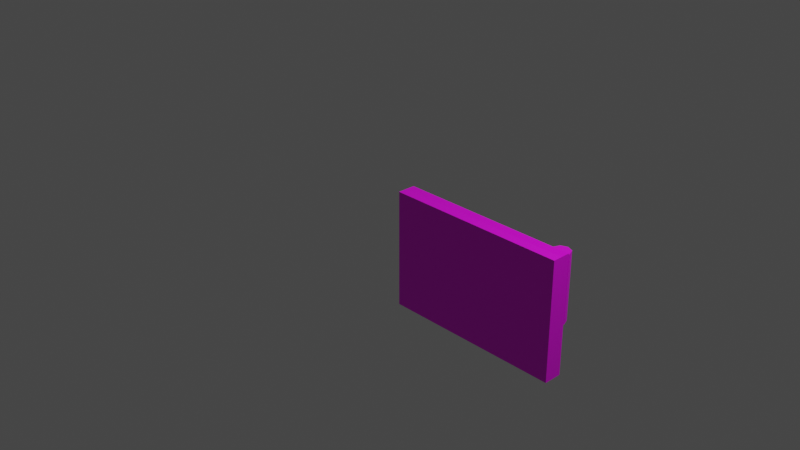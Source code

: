 # Source: multidecor_fridge_lower_door.blend  (saved by Blender 2.90.7; exported with 4.5.12 LTS)
import bpy
from mathutils import Matrix  # noqa: F401  (used for matrix-valued properties, if any)

bpy.ops.wm.read_factory_settings(use_empty=True)
scene = bpy.context.scene
scene.name = 'Scene'

# ---- collections
col_collection = bpy.data.collections.new('Collection'); scene.collection.children.link(col_collection)

# ---- images (referenced by path relative to the original .blend; pixels are not part of the script)
import os
ASSET_DIR = os.environ.get("B2B_ASSET_DIR", "")  # directory of the original .blend (textures are referenced by path, not embedded)
HERE = os.path.dirname(os.path.abspath(__file__))  # packed textures are extracted next to this script under _unpacked/

def load_image(name, relpath, width, height, colorspace="sRGB"):
    """Load a texture the original file referenced (path relative to the .blend, or extracted next to this script)."""
    p = next((c for c in (os.path.join(HERE, relpath), os.path.join(ASSET_DIR, relpath)) if relpath and os.path.exists(c)), "")
    if p:
        img = bpy.data.images.load(p, check_existing=True)
        img.name = name
    else:  # same state as the original file: an image datablock whose file is absent (Cycles renders it pink)
        img = bpy.data.images.new(name, width, height)
        img.source = "FILE"
        img.filepath = "//" + (relpath or name)
    img.colorspace_settings.name = colorspace
    return img
img_multidecor_metal_material_png = load_image('multidecor_metal_material.png', 'multidecor_metal_material.png', 1024, 1024, 'sRGB')
img_multidecor_plastic_material_png = load_image('multidecor_plastic_material.png', 'multidecor_plastic_material.png', 1024, 1024, 'sRGB')
img_multidecor_fridge_interior_png = load_image('multidecor_fridge_interior.png', 'multidecor_fridge_interior.png', 1024, 1024, 'sRGB')

# ---- materials (node trees are filled in below, after node groups)
mat_material = bpy.data.materials.new('Material')
mat_material.alpha_threshold = 0.0
mat_material.use_transparent_shadow = False
mat_material.line_color = (0.0, 0.0, 0.0, 1.0)
mat_material_001 = bpy.data.materials.new('Material.001')
mat_material_001.use_transparent_shadow = False
mat_material_002 = bpy.data.materials.new('Material.002')
mat_material_002.use_transparent_shadow = False

# ---- material node trees
mat_material.use_nodes = True; mat_material.node_tree.nodes.clear()
_N = mat_material.node_tree.nodes; _L = mat_material.node_tree.links
n0 = _N.new('ShaderNodeOutputMaterial'); n0.name = 'Material Output'; n0.location = (300, 300)
n1 = _N.new('ShaderNodeBsdfPrincipled'); n1.name = 'Principled BSDF'; n1.location = (10, 300)
n1.distribution = 'GGX'
n1.subsurface_method = 'BURLEY'
n1.inputs[2].default_value = 0.4
n1.inputs[3].default_value = 1.45
n1.inputs[27].default_value = (0.0, 0.0, 0.0, 1.0)
n1.inputs[28].default_value = 1.0
n2 = _N.new('ShaderNodeTexImage'); n2.name = 'Image Texture'; n2.location = (-280, 280)
n2.image = img_multidecor_metal_material_png
n2.interpolation = 'Closest'
_L.new(n1.outputs[0], n0.inputs[0])
_L.new(n2.outputs[0], n1.inputs[0])
n0.is_active_output = True
mat_material_001.use_nodes = True; mat_material_001.node_tree.nodes.clear()
_N = mat_material_001.node_tree.nodes; _L = mat_material_001.node_tree.links
n0 = _N.new('ShaderNodeBsdfPrincipled'); n0.name = 'Principled BSDF'; n0.location = (10, 300)
n0.distribution = 'GGX'
n0.subsurface_method = 'BURLEY'
n0.inputs[3].default_value = 1.45
n0.inputs[27].default_value = (0.0, 0.0, 0.0, 1.0)
n0.inputs[28].default_value = 1.0
n1 = _N.new('ShaderNodeOutputMaterial'); n1.name = 'Material Output'; n1.location = (300, 300)
n2 = _N.new('ShaderNodeTexImage'); n2.name = 'Image Texture'; n2.location = (-280, 280)
n2.image = img_multidecor_plastic_material_png
n2.interpolation = 'Closest'
_L.new(n0.outputs[0], n1.inputs[0])
_L.new(n2.outputs[0], n0.inputs[0])
n1.is_active_output = True
mat_material_002.use_nodes = True; mat_material_002.node_tree.nodes.clear()
_N = mat_material_002.node_tree.nodes; _L = mat_material_002.node_tree.links
n0 = _N.new('ShaderNodeBsdfPrincipled'); n0.name = 'Principled BSDF'; n0.location = (10, 300)
n0.distribution = 'GGX'
n0.subsurface_method = 'BURLEY'
n0.inputs[3].default_value = 1.45
n0.inputs[27].default_value = (0.0, 0.0, 0.0, 1.0)
n0.inputs[28].default_value = 1.0
n1 = _N.new('ShaderNodeOutputMaterial'); n1.name = 'Material Output'; n1.location = (300, 300)
n2 = _N.new('ShaderNodeTexImage'); n2.name = 'Image Texture'; n2.location = (-280, 280)
n2.image = img_multidecor_fridge_interior_png
n2.interpolation = 'Closest'
_L.new(n0.outputs[0], n1.inputs[0])
_L.new(n2.outputs[0], n0.inputs[0])
n1.is_active_output = True

# ---- world
world_world = bpy.data.worlds.new('World'); scene.world = world_world
world_world.use_nodes = True; world_world.node_tree.nodes.clear()
_N = world_world.node_tree.nodes; _L = world_world.node_tree.links
n0 = _N.new('ShaderNodeOutputWorld'); n0.name = 'World Output'; n0.location = (300, 300)
n1 = _N.new('ShaderNodeBackground'); n1.name = 'Background'; n1.location = (10, 300)
n1.inputs[0].default_value = (0.05088, 0.05088, 0.05088, 1.0)
_L.new(n1.outputs[0], n0.inputs[0])
n0.is_active_output = True
world_world.color = (0.05088, 0.05088, 0.05088)
world_world.use_sun_shadow = False
world_world.sun_shadow_jitter_overblur = 0.0

# ---- cameras
cam_camera = bpy.data.cameras.new('Camera')
cam_camera.clip_end = 100.0
cam_camera.ortho_scale = 7.314

# ---- lights
light_light = bpy.data.lights.new('Light', 'POINT')
light_light.transmission_factor = 0.0
light_light.energy = 1000.0
light_light.shadow_soft_size = 0.1
light_light.shadow_maximum_resolution = 0.006
light_light.use_absolute_resolution = True

# ---- meshes
me_cube = bpy.data.meshes.new('Cube')
me_cube.from_pydata([(0.2, 0.0, 0.3), (0.2, 0.0, -1.0), (0.2, -2.0, 0.3), (0.2, -2.0, -1.0), (0.0, 0.0, 0.3), (0.0, 0.0, -1.0), (0.0, -2.0, 0.3), (0.0, -2.0, -1.0), (0.35, -1.7, -0.55), (0.35, -1.7, 0.2), (0.4207, -1.729, -0.55), (0.4207, -1.729, 0.2), (0.45, -1.8, -0.55), (0.45, -1.8, 0.2), (0.4207, -1.871, -0.55), (0.4207, -1.871, 0.2), (0.35, -1.9, -0.55), (0.35, -1.9, 0.2), (0.2793, -1.871, -0.55), (0.2793, -1.871, 0.2), (0.25, -1.8, -0.55), (0.25, -1.8, 0.2), (0.2793, -1.729, -0.55), (0.2793, -1.729, 0.2), (0.2, -2.0, 0.1), (0.2, -2.0, 0.2), (0.2, -1.9, 0.1), (0.2, -1.9, 0.2), (0.2793, -1.85, 0.1), (0.2793, -1.85, 0.2), (0.2793, -1.75, 0.1), (0.2793, -1.75, 0.2), (0.2, -2.0, -0.55), (0.2, -2.0, -0.45), (0.2, -1.9, -0.55), (0.2, -1.9, -0.45), (0.2793, -1.85, -0.55), (0.2793, -1.85, -0.45), (0.2793, -1.75, -0.55), (0.2793, -1.75, -0.45), (0.1, 0.0, -1.0), (0.1, -2.0, 0.3), (0.1, -2.0, -1.0), (0.1, 0.0, 0.3)], [], [(43, 4, 6, 41), (42, 41, 6, 7), (7, 6, 4, 5), (40, 1, 3, 42), (1, 0, 2, 3), (40, 43, 0, 1), (8, 9, 11, 10), (10, 11, 13, 12), (12, 13, 15, 14), (14, 15, 17, 16), (16, 17, 19, 18), (18, 19, 21, 20), (9, 21, 17), (20, 21, 23, 22), (22, 23, 9, 8), (22, 10, 14), (26, 27, 31, 30), (13, 11, 9), (28, 29, 25, 24), (26, 30, 28, 24), (31, 27, 25, 29), (34, 35, 39, 38), (36, 37, 33, 32), (34, 38, 36, 32), (39, 35, 33, 37), (9, 23, 21), (21, 19, 17), (17, 15, 13), (13, 9, 17), (22, 8, 10), (10, 12, 14), (14, 16, 22), (16, 18, 22), (18, 20, 22), (5, 4, 43, 40), (5, 40, 42, 7), (3, 2, 41, 42), (0, 43, 41, 2)])
me_cube.polygons.foreach_set('material_index', [2, 2, 2, 0, 0, 0, 1, 1, 1, 1, 1, 1, 1, 1, 1, 1, 1, 1, 1, 1, 1, 1, 1, 1, 1, 1, 1, 1, 1, 1, 1, 1, 1, 1, 2, 2, 0, 0])
_uv = me_cube.uv_layers.new(name='UVMap')
_uv.uv.foreach_set('vector', [0.7314, 0.5255, 0.7499, 0.5255, 0.7499, 0.8957, 0.7314, 0.8957, 0.2501, 0.5255, 0.7313, 0.5255, 0.7313, 0.5441, 0.2501, 0.5441, 0.2501, 0.5441, 0.7313, 0.5441, 0.7313, 0.9142, 0.2501, 0.9142, 0.857, -0.003557, 0.857, 0.03215, 0.1428, 0.03215, 0.1428, -0.003557, 0.857, 0.03215, 0.857, 0.9605, 0.1428, 0.9605, 0.1428, 0.03215, 0.8572, 0.9962, 0.8572, 0.06786, 0.8929, 0.06786, 0.8929, 0.9962, 0.8499, 0.1532, 0.1002, 0.1532, 0.1002, 0.07672, 0.8499, 0.07672, 0.8499, 0.07672, 0.1002, 0.07672, 0.1002, 0.0002116, 0.8499, 0.0002113, 0.8499, 0.6122, 0.1002, 0.6122, 0.1002, 0.5357, 0.8499, 0.5357, 0.8499, 0.5357, 0.1002, 0.5357, 0.1002, 0.4592, 0.8499, 0.4592, 0.8499, 0.4592, 0.1002, 0.4592, 0.1002, 0.3827, 0.8499, 0.3827, 0.8499, 0.3827, 0.1002, 0.3827, 0.1002, 0.3062, 0.8499, 0.3062, 0.1853, 0.7433, 0.2394, 0.6127, 0.37, 0.6668, 0.8499, 0.3062, 0.1002, 0.3062, 0.1002, 0.2297, 0.8499, 0.2297, 0.8499, 0.2297, 0.1002, 0.2297, 0.1002, 0.1532, 0.8499, 0.1532, 0.1308, 0.7974, 0.0002111, 0.7433, 0.05431, 0.6127, 0.2705, 0.7131, 0.3705, 0.7131, 0.3705, 0.8826, 0.2705, 0.8826, 0.3159, 0.7974, 0.2394, 0.7974, 0.1853, 0.7433, 0.5405, 0.8126, 0.5405, 0.7126, 0.7101, 0.7126, 0.7101, 0.8126, 0.5872, 0.8014, 0.5872, 0.971, 0.5405, 0.8826, 0.5405, 0.7131, 0.8109, 0.8706, 0.8109, 0.701, 0.8576, 0.6127, 0.8576, 0.7823, 0.6605, 0.7823, 0.5606, 0.7823, 0.5606, 0.6127, 0.6605, 0.6127, 0.3705, 0.5627, 0.3705, 0.4627, 0.54, 0.4627, 0.54, 0.5627, 0.9519, 0.701, 0.9519, 0.8706, 0.9051, 0.7823, 0.9051, 0.6127, 0.858, 0.8706, 0.858, 0.701, 0.9047, 0.6127, 0.9047, 0.7823, 0.1853, 0.7433, 0.1853, 0.6668, 0.2394, 0.6127, 0.2394, 0.6127, 0.3159, 0.6127, 0.37, 0.6668, 0.37, 0.6668, 0.37, 0.7433, 0.3159, 0.7974, 0.3159, 0.7974, 0.1853, 0.7433, 0.37, 0.6668, 0.1308, 0.7974, 0.05431, 0.7974, 0.0002111, 0.7433, 0.0002111, 0.7433, 0.0002111, 0.6668, 0.05431, 0.6127, 0.05431, 0.6127, 0.1308, 0.6127, 0.1308, 0.7974, 0.1308, 0.6127, 0.1849, 0.6668, 0.1308, 0.7974, 0.1849, 0.6668, 0.1849, 0.7433, 0.1308, 0.7974, 0.2501, 0.9142, 0.7313, 0.9142, 0.7313, 0.9328, 0.2501, 0.9328, 0.2501, 0.9514, 0.2501, 0.9329, 0.6203, 0.9329, 0.6203, 0.9514, 0.1428, 0.03215, 0.1428, 0.9605, 0.1071, 0.9605, 0.1071, 0.03215, 0.857, 0.9605, 0.857, 0.9962, 0.1428, 0.9962, 0.1428, 0.9605])
me_cube.materials.append(mat_material)
me_cube.materials.append(mat_material_001)
me_cube.materials.append(mat_material_002)
me_cube.use_remesh_preserve_volume = False
me_cube.use_remesh_preserve_attributes = False
me_cube.use_mirror_vertex_groups = False
me_cube.update()

# ---- objects
ob_cube = bpy.data.objects.new('Cube', me_cube)
ob_light = bpy.data.objects.new('Light', light_light)
ob_camera = bpy.data.objects.new('Camera', cam_camera)

# ---- transforms, parenting, visibility, modifiers, constraints
ob_cube.location = (0.0, 0.0, 0.0)
ob_cube.rotation_euler = (0.0, -0.0, 1.571)
ob_cube.lock_rotations_4d = False
ob_cube.empty_display_type = 'ARROWS'
ob_cube.lineart.crease_threshold = 0.0
ob_light.location = (4.076, 1.005, 5.904)
ob_light.rotation_euler = (0.6503, 0.05522, 1.866)
ob_light.lock_rotations_4d = False
ob_light.empty_display_type = 'ARROWS'
ob_light.color = (0.0, 0.0, 0.0, 0.0)
ob_light.lineart.crease_threshold = 0.0
ob_camera.location = (7.359, -6.926, 4.958)
ob_camera.rotation_euler = (1.109, 0.0, 0.8149)
ob_camera.lock_rotations_4d = False
ob_camera.empty_display_type = 'ARROWS'
ob_camera.color = (0.0, 0.0, 0.0, 0.0)
ob_camera.display_type = 'WIRE'
ob_camera.lineart.crease_threshold = 0.0

# ---- collection membership
col_collection.objects.link(ob_cube)
col_collection.objects.link(ob_light)
col_collection.objects.link(ob_camera)

# ---- scene / render settings (as saved in the file)
scene.camera = ob_camera
scene.frame_start = 1; scene.frame_end = 250; scene.frame_set(1)
scene.render.engine = 'BLENDER_EEVEE_NEXT'
scene.cycles.use_denoising = False
scene.cycles.samples = 128
scene.cycles.sampling_pattern = 'TABULATED_SOBOL'
scene.cycles.use_adaptive_sampling = False
scene.cycles.use_light_tree = False
scene.view_settings.view_transform = 'Filmic'
bpy.context.view_layer.update()
